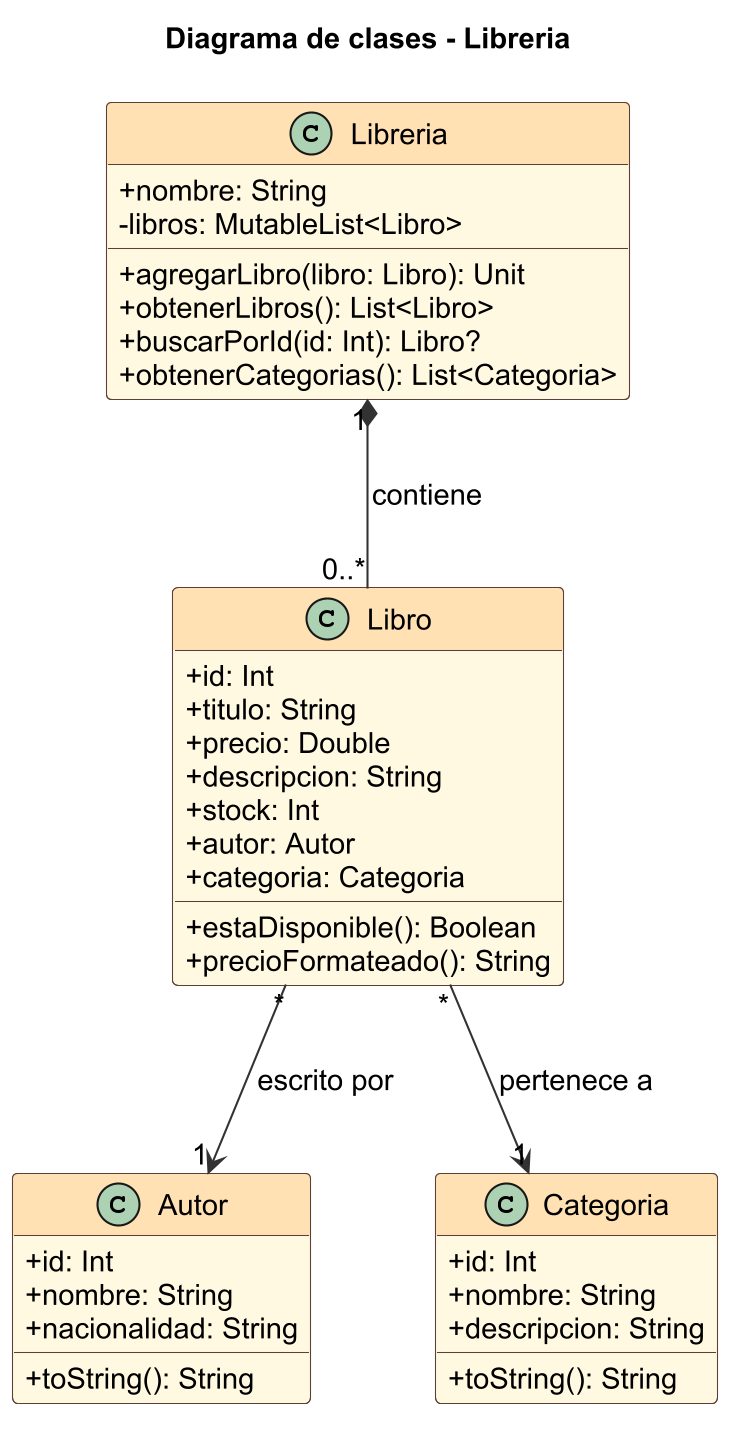

The diagram above was rendered by PlantUML. Its source (embedded in the PNG):
@startuml diagrama_clases
' Diagrama de clases - Libreria (Primer Examen Programacion III - UPB)
' Debe coincidir exactamente con las clases Kotlin del proyecto.

title Diagrama de clases - Libreria

' Motor de dibujo interno (no requiere Graphviz instalado)
!pragma layout smetana

skinparam backgroundColor white
skinparam shadowing false
skinparam dpi 200
skinparam nodesep 60
skinparam ranksep 70
skinparam classAttributeIconSize 0
skinparam defaultFontName Arial
skinparam defaultFontSize 14
skinparam ArrowColor #333333
skinparam class {
  BackgroundColor #FFF8E1
  BorderColor #5D4037
  HeaderBackgroundColor #FFE0B2
}

class Autor {
  + id: Int
  + nombre: String
  + nacionalidad: String
  + toString(): String
}

class Categoria {
  + id: Int
  + nombre: String
  + descripcion: String
  + toString(): String
}

class Libro {
  + id: Int
  + titulo: String
  + precio: Double
  + descripcion: String
  + stock: Int
  + autor: Autor
  + categoria: Categoria
  + estaDisponible(): Boolean
  + precioFormateado(): String
}

class Libreria {
  + nombre: String
  - libros: MutableList<Libro>
  + agregarLibro(libro: Libro): Unit
  + obtenerLibros(): List<Libro>
  + buscarPorId(id: Int): Libro?
  + obtenerCategorias(): List<Categoria>
}

' Composicion: la libreria contiene sus libros
Libreria "1" *-- "0..*" Libro : contiene >

' Asociaciones: cada libro tiene un autor y una categoria
Libro "*" --> "1" Autor : escrito por >
Libro "*" --> "1" Categoria : pertenece a >

@enduml